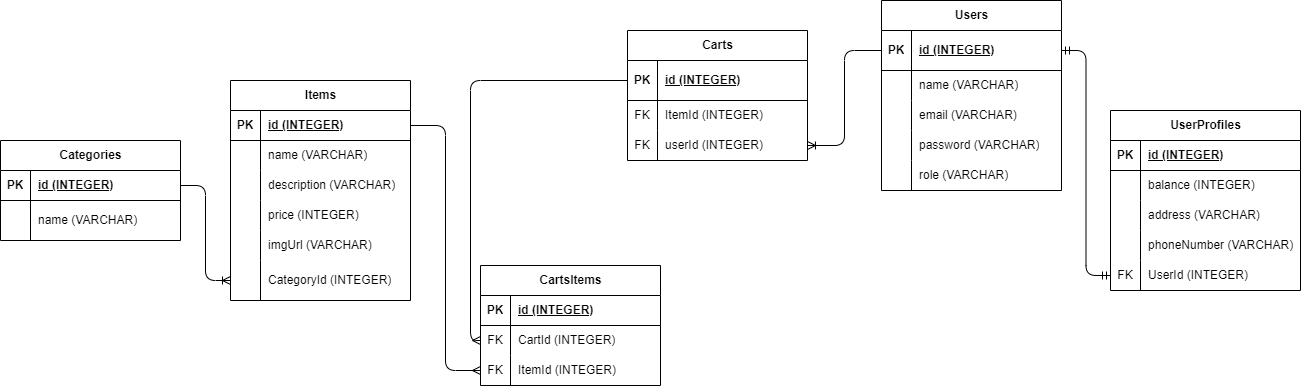

The diagram above was exported from draw.io. Its source (the exported page's mxGraphModel, read from the mxfile embedded in the PNG):
<mxGraphModel dx="1435" dy="1103" grid="1" gridSize="10" guides="1" tooltips="1" connect="1" arrows="1" fold="1" page="1" pageScale="1" pageWidth="1600" pageHeight="900" math="0" shadow="0">
  <root>
    <mxCell id="0" />
    <mxCell id="1" parent="0" />
    <mxCell id="2" value="Items" style="shape=table;startSize=30;container=1;collapsible=1;childLayout=tableLayout;fixedRows=1;rowLines=0;fontStyle=1;align=center;resizeLast=1;html=1;" vertex="1" parent="1">
      <mxGeometry x="500" y="200" width="180" height="220" as="geometry" />
    </mxCell>
    <mxCell id="3" value="" style="shape=tableRow;horizontal=0;startSize=0;swimlaneHead=0;swimlaneBody=0;fillColor=none;collapsible=0;dropTarget=0;points=[[0,0.5],[1,0.5]];portConstraint=eastwest;top=0;left=0;right=0;bottom=1;" vertex="1" parent="2">
      <mxGeometry y="30" width="180" height="30" as="geometry" />
    </mxCell>
    <mxCell id="4" value="PK" style="shape=partialRectangle;connectable=0;fillColor=none;top=0;left=0;bottom=0;right=0;fontStyle=1;overflow=hidden;whiteSpace=wrap;html=1;" vertex="1" parent="3">
      <mxGeometry width="30" height="30" as="geometry">
        <mxRectangle width="30" height="30" as="alternateBounds" />
      </mxGeometry>
    </mxCell>
    <mxCell id="5" value="id (INTEGER)" style="shape=partialRectangle;connectable=0;fillColor=none;top=0;left=0;bottom=0;right=0;align=left;spacingLeft=6;fontStyle=5;overflow=hidden;whiteSpace=wrap;html=1;" vertex="1" parent="3">
      <mxGeometry x="30" width="150" height="30" as="geometry">
        <mxRectangle width="150" height="30" as="alternateBounds" />
      </mxGeometry>
    </mxCell>
    <mxCell id="6" value="" style="shape=tableRow;horizontal=0;startSize=0;swimlaneHead=0;swimlaneBody=0;fillColor=none;collapsible=0;dropTarget=0;points=[[0,0.5],[1,0.5]];portConstraint=eastwest;top=0;left=0;right=0;bottom=0;" vertex="1" parent="2">
      <mxGeometry y="60" width="180" height="30" as="geometry" />
    </mxCell>
    <mxCell id="7" value="" style="shape=partialRectangle;connectable=0;fillColor=none;top=0;left=0;bottom=0;right=0;editable=1;overflow=hidden;whiteSpace=wrap;html=1;" vertex="1" parent="6">
      <mxGeometry width="30" height="30" as="geometry">
        <mxRectangle width="30" height="30" as="alternateBounds" />
      </mxGeometry>
    </mxCell>
    <mxCell id="8" value="name (VARCHAR)" style="shape=partialRectangle;connectable=0;fillColor=none;top=0;left=0;bottom=0;right=0;align=left;spacingLeft=6;overflow=hidden;whiteSpace=wrap;html=1;" vertex="1" parent="6">
      <mxGeometry x="30" width="150" height="30" as="geometry">
        <mxRectangle width="150" height="30" as="alternateBounds" />
      </mxGeometry>
    </mxCell>
    <mxCell id="9" value="" style="shape=tableRow;horizontal=0;startSize=0;swimlaneHead=0;swimlaneBody=0;fillColor=none;collapsible=0;dropTarget=0;points=[[0,0.5],[1,0.5]];portConstraint=eastwest;top=0;left=0;right=0;bottom=0;" vertex="1" parent="2">
      <mxGeometry y="90" width="180" height="30" as="geometry" />
    </mxCell>
    <mxCell id="10" value="" style="shape=partialRectangle;connectable=0;fillColor=none;top=0;left=0;bottom=0;right=0;editable=1;overflow=hidden;whiteSpace=wrap;html=1;" vertex="1" parent="9">
      <mxGeometry width="30" height="30" as="geometry">
        <mxRectangle width="30" height="30" as="alternateBounds" />
      </mxGeometry>
    </mxCell>
    <mxCell id="11" value="description (VARCHAR)" style="shape=partialRectangle;connectable=0;fillColor=none;top=0;left=0;bottom=0;right=0;align=left;spacingLeft=6;overflow=hidden;whiteSpace=wrap;html=1;" vertex="1" parent="9">
      <mxGeometry x="30" width="150" height="30" as="geometry">
        <mxRectangle width="150" height="30" as="alternateBounds" />
      </mxGeometry>
    </mxCell>
    <mxCell id="12" value="" style="shape=tableRow;horizontal=0;startSize=0;swimlaneHead=0;swimlaneBody=0;fillColor=none;collapsible=0;dropTarget=0;points=[[0,0.5],[1,0.5]];portConstraint=eastwest;top=0;left=0;right=0;bottom=0;" vertex="1" parent="2">
      <mxGeometry y="120" width="180" height="30" as="geometry" />
    </mxCell>
    <mxCell id="13" value="" style="shape=partialRectangle;connectable=0;fillColor=none;top=0;left=0;bottom=0;right=0;editable=1;overflow=hidden;whiteSpace=wrap;html=1;" vertex="1" parent="12">
      <mxGeometry width="30" height="30" as="geometry">
        <mxRectangle width="30" height="30" as="alternateBounds" />
      </mxGeometry>
    </mxCell>
    <mxCell id="14" value="price (INTEGER)" style="shape=partialRectangle;connectable=0;fillColor=none;top=0;left=0;bottom=0;right=0;align=left;spacingLeft=6;overflow=hidden;whiteSpace=wrap;html=1;" vertex="1" parent="12">
      <mxGeometry x="30" width="150" height="30" as="geometry">
        <mxRectangle width="150" height="30" as="alternateBounds" />
      </mxGeometry>
    </mxCell>
    <mxCell id="100" style="shape=tableRow;horizontal=0;startSize=0;swimlaneHead=0;swimlaneBody=0;fillColor=none;collapsible=0;dropTarget=0;points=[[0,0.5],[1,0.5]];portConstraint=eastwest;top=0;left=0;right=0;bottom=0;" vertex="1" parent="2">
      <mxGeometry y="150" width="180" height="30" as="geometry" />
    </mxCell>
    <mxCell id="101" style="shape=partialRectangle;connectable=0;fillColor=none;top=0;left=0;bottom=0;right=0;editable=1;overflow=hidden;whiteSpace=wrap;html=1;" vertex="1" parent="100">
      <mxGeometry width="30" height="30" as="geometry">
        <mxRectangle width="30" height="30" as="alternateBounds" />
      </mxGeometry>
    </mxCell>
    <mxCell id="102" value="imgUrl (VARCHAR)" style="shape=partialRectangle;connectable=0;fillColor=none;top=0;left=0;bottom=0;right=0;align=left;spacingLeft=6;overflow=hidden;whiteSpace=wrap;html=1;" vertex="1" parent="100">
      <mxGeometry x="30" width="150" height="30" as="geometry">
        <mxRectangle width="150" height="30" as="alternateBounds" />
      </mxGeometry>
    </mxCell>
    <mxCell id="103" style="shape=tableRow;horizontal=0;startSize=0;swimlaneHead=0;swimlaneBody=0;fillColor=none;collapsible=0;dropTarget=0;points=[[0,0.5],[1,0.5]];portConstraint=eastwest;top=0;left=0;right=0;bottom=0;" vertex="1" parent="2">
      <mxGeometry y="180" width="180" height="40" as="geometry" />
    </mxCell>
    <mxCell id="104" style="shape=partialRectangle;connectable=0;fillColor=none;top=0;left=0;bottom=0;right=0;editable=1;overflow=hidden;whiteSpace=wrap;html=1;" vertex="1" parent="103">
      <mxGeometry width="30" height="40" as="geometry">
        <mxRectangle width="30" height="40" as="alternateBounds" />
      </mxGeometry>
    </mxCell>
    <mxCell id="105" value="CategoryId (INTEGER)" style="shape=partialRectangle;connectable=0;fillColor=none;top=0;left=0;bottom=0;right=0;align=left;spacingLeft=6;overflow=hidden;whiteSpace=wrap;html=1;" vertex="1" parent="103">
      <mxGeometry x="30" width="150" height="40" as="geometry">
        <mxRectangle width="150" height="40" as="alternateBounds" />
      </mxGeometry>
    </mxCell>
    <mxCell id="28" value="UserProfiles" style="shape=table;startSize=30;container=1;collapsible=1;childLayout=tableLayout;fixedRows=1;rowLines=0;fontStyle=1;align=center;resizeLast=1;html=1;" vertex="1" parent="1">
      <mxGeometry x="1380" y="230" width="190" height="180" as="geometry" />
    </mxCell>
    <mxCell id="29" value="" style="shape=tableRow;horizontal=0;startSize=0;swimlaneHead=0;swimlaneBody=0;fillColor=none;collapsible=0;dropTarget=0;points=[[0,0.5],[1,0.5]];portConstraint=eastwest;top=0;left=0;right=0;bottom=1;" vertex="1" parent="28">
      <mxGeometry y="30" width="190" height="30" as="geometry" />
    </mxCell>
    <mxCell id="30" value="PK" style="shape=partialRectangle;connectable=0;fillColor=none;top=0;left=0;bottom=0;right=0;fontStyle=1;overflow=hidden;whiteSpace=wrap;html=1;" vertex="1" parent="29">
      <mxGeometry width="30" height="30" as="geometry">
        <mxRectangle width="30" height="30" as="alternateBounds" />
      </mxGeometry>
    </mxCell>
    <mxCell id="31" value="id (INTEGER)" style="shape=partialRectangle;connectable=0;fillColor=none;top=0;left=0;bottom=0;right=0;align=left;spacingLeft=6;fontStyle=5;overflow=hidden;whiteSpace=wrap;html=1;" vertex="1" parent="29">
      <mxGeometry x="30" width="160" height="30" as="geometry">
        <mxRectangle width="160" height="30" as="alternateBounds" />
      </mxGeometry>
    </mxCell>
    <mxCell id="32" value="" style="shape=tableRow;horizontal=0;startSize=0;swimlaneHead=0;swimlaneBody=0;fillColor=none;collapsible=0;dropTarget=0;points=[[0,0.5],[1,0.5]];portConstraint=eastwest;top=0;left=0;right=0;bottom=0;" vertex="1" parent="28">
      <mxGeometry y="60" width="190" height="30" as="geometry" />
    </mxCell>
    <mxCell id="33" value="" style="shape=partialRectangle;connectable=0;fillColor=none;top=0;left=0;bottom=0;right=0;editable=1;overflow=hidden;whiteSpace=wrap;html=1;" vertex="1" parent="32">
      <mxGeometry width="30" height="30" as="geometry">
        <mxRectangle width="30" height="30" as="alternateBounds" />
      </mxGeometry>
    </mxCell>
    <mxCell id="34" value="balance (INTEGER)" style="shape=partialRectangle;connectable=0;fillColor=none;top=0;left=0;bottom=0;right=0;align=left;spacingLeft=6;overflow=hidden;whiteSpace=wrap;html=1;" vertex="1" parent="32">
      <mxGeometry x="30" width="160" height="30" as="geometry">
        <mxRectangle width="160" height="30" as="alternateBounds" />
      </mxGeometry>
    </mxCell>
    <mxCell id="35" value="" style="shape=tableRow;horizontal=0;startSize=0;swimlaneHead=0;swimlaneBody=0;fillColor=none;collapsible=0;dropTarget=0;points=[[0,0.5],[1,0.5]];portConstraint=eastwest;top=0;left=0;right=0;bottom=0;" vertex="1" parent="28">
      <mxGeometry y="90" width="190" height="30" as="geometry" />
    </mxCell>
    <mxCell id="36" value="" style="shape=partialRectangle;connectable=0;fillColor=none;top=0;left=0;bottom=0;right=0;editable=1;overflow=hidden;whiteSpace=wrap;html=1;" vertex="1" parent="35">
      <mxGeometry width="30" height="30" as="geometry">
        <mxRectangle width="30" height="30" as="alternateBounds" />
      </mxGeometry>
    </mxCell>
    <mxCell id="37" value="address (VARCHAR)" style="shape=partialRectangle;connectable=0;fillColor=none;top=0;left=0;bottom=0;right=0;align=left;spacingLeft=6;overflow=hidden;whiteSpace=wrap;html=1;" vertex="1" parent="35">
      <mxGeometry x="30" width="160" height="30" as="geometry">
        <mxRectangle width="160" height="30" as="alternateBounds" />
      </mxGeometry>
    </mxCell>
    <mxCell id="38" value="" style="shape=tableRow;horizontal=0;startSize=0;swimlaneHead=0;swimlaneBody=0;fillColor=none;collapsible=0;dropTarget=0;points=[[0,0.5],[1,0.5]];portConstraint=eastwest;top=0;left=0;right=0;bottom=0;" vertex="1" parent="28">
      <mxGeometry y="120" width="190" height="30" as="geometry" />
    </mxCell>
    <mxCell id="39" value="" style="shape=partialRectangle;connectable=0;fillColor=none;top=0;left=0;bottom=0;right=0;editable=1;overflow=hidden;whiteSpace=wrap;html=1;" vertex="1" parent="38">
      <mxGeometry width="30" height="30" as="geometry">
        <mxRectangle width="30" height="30" as="alternateBounds" />
      </mxGeometry>
    </mxCell>
    <mxCell id="40" value="phoneNumber (VARCHAR)" style="shape=partialRectangle;connectable=0;fillColor=none;top=0;left=0;bottom=0;right=0;align=left;spacingLeft=6;overflow=hidden;whiteSpace=wrap;html=1;" vertex="1" parent="38">
      <mxGeometry x="30" width="160" height="30" as="geometry">
        <mxRectangle width="160" height="30" as="alternateBounds" />
      </mxGeometry>
    </mxCell>
    <mxCell id="94" style="shape=tableRow;horizontal=0;startSize=0;swimlaneHead=0;swimlaneBody=0;fillColor=none;collapsible=0;dropTarget=0;points=[[0,0.5],[1,0.5]];portConstraint=eastwest;top=0;left=0;right=0;bottom=0;" vertex="1" parent="28">
      <mxGeometry y="150" width="190" height="30" as="geometry" />
    </mxCell>
    <mxCell id="95" value="FK" style="shape=partialRectangle;connectable=0;fillColor=none;top=0;left=0;bottom=0;right=0;editable=1;overflow=hidden;whiteSpace=wrap;html=1;" vertex="1" parent="94">
      <mxGeometry width="30" height="30" as="geometry">
        <mxRectangle width="30" height="30" as="alternateBounds" />
      </mxGeometry>
    </mxCell>
    <mxCell id="96" value="UserId (INTEGER)" style="shape=partialRectangle;connectable=0;fillColor=none;top=0;left=0;bottom=0;right=0;align=left;spacingLeft=6;overflow=hidden;whiteSpace=wrap;html=1;" vertex="1" parent="94">
      <mxGeometry x="30" width="160" height="30" as="geometry">
        <mxRectangle width="160" height="30" as="alternateBounds" />
      </mxGeometry>
    </mxCell>
    <mxCell id="41" value="Categories" style="shape=table;startSize=30;container=1;collapsible=1;childLayout=tableLayout;fixedRows=1;rowLines=0;fontStyle=1;align=center;resizeLast=1;html=1;" vertex="1" parent="1">
      <mxGeometry x="270" y="260" width="180" height="100" as="geometry" />
    </mxCell>
    <mxCell id="42" value="" style="shape=tableRow;horizontal=0;startSize=0;swimlaneHead=0;swimlaneBody=0;fillColor=none;collapsible=0;dropTarget=0;points=[[0,0.5],[1,0.5]];portConstraint=eastwest;top=0;left=0;right=0;bottom=1;" vertex="1" parent="41">
      <mxGeometry y="30" width="180" height="30" as="geometry" />
    </mxCell>
    <mxCell id="43" value="PK" style="shape=partialRectangle;connectable=0;fillColor=none;top=0;left=0;bottom=0;right=0;fontStyle=1;overflow=hidden;whiteSpace=wrap;html=1;" vertex="1" parent="42">
      <mxGeometry width="30" height="30" as="geometry">
        <mxRectangle width="30" height="30" as="alternateBounds" />
      </mxGeometry>
    </mxCell>
    <mxCell id="44" value="id (INTEGER)" style="shape=partialRectangle;connectable=0;fillColor=none;top=0;left=0;bottom=0;right=0;align=left;spacingLeft=6;fontStyle=5;overflow=hidden;whiteSpace=wrap;html=1;" vertex="1" parent="42">
      <mxGeometry x="30" width="150" height="30" as="geometry">
        <mxRectangle width="150" height="30" as="alternateBounds" />
      </mxGeometry>
    </mxCell>
    <mxCell id="45" value="" style="shape=tableRow;horizontal=0;startSize=0;swimlaneHead=0;swimlaneBody=0;fillColor=none;collapsible=0;dropTarget=0;points=[[0,0.5],[1,0.5]];portConstraint=eastwest;top=0;left=0;right=0;bottom=0;" vertex="1" parent="41">
      <mxGeometry y="60" width="180" height="40" as="geometry" />
    </mxCell>
    <mxCell id="46" value="" style="shape=partialRectangle;connectable=0;fillColor=none;top=0;left=0;bottom=0;right=0;editable=1;overflow=hidden;whiteSpace=wrap;html=1;" vertex="1" parent="45">
      <mxGeometry width="30" height="40" as="geometry">
        <mxRectangle width="30" height="40" as="alternateBounds" />
      </mxGeometry>
    </mxCell>
    <mxCell id="47" value="name (VARCHAR)" style="shape=partialRectangle;connectable=0;fillColor=none;top=0;left=0;bottom=0;right=0;align=left;spacingLeft=6;overflow=hidden;whiteSpace=wrap;html=1;" vertex="1" parent="45">
      <mxGeometry x="30" width="150" height="40" as="geometry">
        <mxRectangle width="150" height="40" as="alternateBounds" />
      </mxGeometry>
    </mxCell>
    <mxCell id="54" value="CartsItems" style="shape=table;startSize=30;container=1;collapsible=1;childLayout=tableLayout;fixedRows=1;rowLines=0;fontStyle=1;align=center;resizeLast=1;html=1;" vertex="1" parent="1">
      <mxGeometry x="750" y="385" width="180" height="120" as="geometry" />
    </mxCell>
    <mxCell id="55" value="" style="shape=tableRow;horizontal=0;startSize=0;swimlaneHead=0;swimlaneBody=0;fillColor=none;collapsible=0;dropTarget=0;points=[[0,0.5],[1,0.5]];portConstraint=eastwest;top=0;left=0;right=0;bottom=1;" vertex="1" parent="54">
      <mxGeometry y="30" width="180" height="30" as="geometry" />
    </mxCell>
    <mxCell id="56" value="PK" style="shape=partialRectangle;connectable=0;fillColor=none;top=0;left=0;bottom=0;right=0;fontStyle=1;overflow=hidden;whiteSpace=wrap;html=1;" vertex="1" parent="55">
      <mxGeometry width="30" height="30" as="geometry">
        <mxRectangle width="30" height="30" as="alternateBounds" />
      </mxGeometry>
    </mxCell>
    <mxCell id="57" value="id (INTEGER)" style="shape=partialRectangle;connectable=0;fillColor=none;top=0;left=0;bottom=0;right=0;align=left;spacingLeft=6;fontStyle=5;overflow=hidden;whiteSpace=wrap;html=1;" vertex="1" parent="55">
      <mxGeometry x="30" width="150" height="30" as="geometry">
        <mxRectangle width="150" height="30" as="alternateBounds" />
      </mxGeometry>
    </mxCell>
    <mxCell id="58" value="" style="shape=tableRow;horizontal=0;startSize=0;swimlaneHead=0;swimlaneBody=0;fillColor=none;collapsible=0;dropTarget=0;points=[[0,0.5],[1,0.5]];portConstraint=eastwest;top=0;left=0;right=0;bottom=0;" vertex="1" parent="54">
      <mxGeometry y="60" width="180" height="30" as="geometry" />
    </mxCell>
    <mxCell id="59" value="FK" style="shape=partialRectangle;connectable=0;fillColor=none;top=0;left=0;bottom=0;right=0;editable=1;overflow=hidden;whiteSpace=wrap;html=1;" vertex="1" parent="58">
      <mxGeometry width="30" height="30" as="geometry">
        <mxRectangle width="30" height="30" as="alternateBounds" />
      </mxGeometry>
    </mxCell>
    <mxCell id="60" value="CartId (INTEGER)" style="shape=partialRectangle;connectable=0;fillColor=none;top=0;left=0;bottom=0;right=0;align=left;spacingLeft=6;overflow=hidden;whiteSpace=wrap;html=1;" vertex="1" parent="58">
      <mxGeometry x="30" width="150" height="30" as="geometry">
        <mxRectangle width="150" height="30" as="alternateBounds" />
      </mxGeometry>
    </mxCell>
    <mxCell id="61" value="" style="shape=tableRow;horizontal=0;startSize=0;swimlaneHead=0;swimlaneBody=0;fillColor=none;collapsible=0;dropTarget=0;points=[[0,0.5],[1,0.5]];portConstraint=eastwest;top=0;left=0;right=0;bottom=0;" vertex="1" parent="54">
      <mxGeometry y="90" width="180" height="30" as="geometry" />
    </mxCell>
    <mxCell id="62" value="FK" style="shape=partialRectangle;connectable=0;fillColor=none;top=0;left=0;bottom=0;right=0;editable=1;overflow=hidden;whiteSpace=wrap;html=1;" vertex="1" parent="61">
      <mxGeometry width="30" height="30" as="geometry">
        <mxRectangle width="30" height="30" as="alternateBounds" />
      </mxGeometry>
    </mxCell>
    <mxCell id="63" value="ItemId (INTEGER)" style="shape=partialRectangle;connectable=0;fillColor=none;top=0;left=0;bottom=0;right=0;align=left;spacingLeft=6;overflow=hidden;whiteSpace=wrap;html=1;" vertex="1" parent="61">
      <mxGeometry x="30" width="150" height="30" as="geometry">
        <mxRectangle width="150" height="30" as="alternateBounds" />
      </mxGeometry>
    </mxCell>
    <mxCell id="67" value="Users" style="shape=table;startSize=30;container=1;collapsible=1;childLayout=tableLayout;fixedRows=1;rowLines=0;fontStyle=1;align=center;resizeLast=1;html=1;" vertex="1" parent="1">
      <mxGeometry x="1151" y="120" width="180" height="190" as="geometry" />
    </mxCell>
    <mxCell id="68" value="" style="shape=tableRow;horizontal=0;startSize=0;swimlaneHead=0;swimlaneBody=0;fillColor=none;collapsible=0;dropTarget=0;points=[[0,0.5],[1,0.5]];portConstraint=eastwest;top=0;left=0;right=0;bottom=1;" vertex="1" parent="67">
      <mxGeometry y="30" width="180" height="40" as="geometry" />
    </mxCell>
    <mxCell id="69" value="PK" style="shape=partialRectangle;connectable=0;fillColor=none;top=0;left=0;bottom=0;right=0;fontStyle=1;overflow=hidden;whiteSpace=wrap;html=1;" vertex="1" parent="68">
      <mxGeometry width="30" height="40" as="geometry">
        <mxRectangle width="30" height="40" as="alternateBounds" />
      </mxGeometry>
    </mxCell>
    <mxCell id="70" value="id (INTEGER)" style="shape=partialRectangle;connectable=0;fillColor=none;top=0;left=0;bottom=0;right=0;align=left;spacingLeft=6;fontStyle=5;overflow=hidden;whiteSpace=wrap;html=1;" vertex="1" parent="68">
      <mxGeometry x="30" width="150" height="40" as="geometry">
        <mxRectangle width="150" height="40" as="alternateBounds" />
      </mxGeometry>
    </mxCell>
    <mxCell id="71" value="" style="shape=tableRow;horizontal=0;startSize=0;swimlaneHead=0;swimlaneBody=0;fillColor=none;collapsible=0;dropTarget=0;points=[[0,0.5],[1,0.5]];portConstraint=eastwest;top=0;left=0;right=0;bottom=0;" vertex="1" parent="67">
      <mxGeometry y="70" width="180" height="30" as="geometry" />
    </mxCell>
    <mxCell id="72" value="" style="shape=partialRectangle;connectable=0;fillColor=none;top=0;left=0;bottom=0;right=0;editable=1;overflow=hidden;whiteSpace=wrap;html=1;" vertex="1" parent="71">
      <mxGeometry width="30" height="30" as="geometry">
        <mxRectangle width="30" height="30" as="alternateBounds" />
      </mxGeometry>
    </mxCell>
    <mxCell id="73" value="name (VARCHAR)" style="shape=partialRectangle;connectable=0;fillColor=none;top=0;left=0;bottom=0;right=0;align=left;spacingLeft=6;overflow=hidden;whiteSpace=wrap;html=1;" vertex="1" parent="71">
      <mxGeometry x="30" width="150" height="30" as="geometry">
        <mxRectangle width="150" height="30" as="alternateBounds" />
      </mxGeometry>
    </mxCell>
    <mxCell id="74" value="" style="shape=tableRow;horizontal=0;startSize=0;swimlaneHead=0;swimlaneBody=0;fillColor=none;collapsible=0;dropTarget=0;points=[[0,0.5],[1,0.5]];portConstraint=eastwest;top=0;left=0;right=0;bottom=0;" vertex="1" parent="67">
      <mxGeometry y="100" width="180" height="30" as="geometry" />
    </mxCell>
    <mxCell id="75" value="" style="shape=partialRectangle;connectable=0;fillColor=none;top=0;left=0;bottom=0;right=0;editable=1;overflow=hidden;whiteSpace=wrap;html=1;" vertex="1" parent="74">
      <mxGeometry width="30" height="30" as="geometry">
        <mxRectangle width="30" height="30" as="alternateBounds" />
      </mxGeometry>
    </mxCell>
    <mxCell id="76" value="email (VARCHAR)" style="shape=partialRectangle;connectable=0;fillColor=none;top=0;left=0;bottom=0;right=0;align=left;spacingLeft=6;overflow=hidden;whiteSpace=wrap;html=1;" vertex="1" parent="74">
      <mxGeometry x="30" width="150" height="30" as="geometry">
        <mxRectangle width="150" height="30" as="alternateBounds" />
      </mxGeometry>
    </mxCell>
    <mxCell id="77" value="" style="shape=tableRow;horizontal=0;startSize=0;swimlaneHead=0;swimlaneBody=0;fillColor=none;collapsible=0;dropTarget=0;points=[[0,0.5],[1,0.5]];portConstraint=eastwest;top=0;left=0;right=0;bottom=0;" vertex="1" parent="67">
      <mxGeometry y="130" width="180" height="30" as="geometry" />
    </mxCell>
    <mxCell id="78" value="" style="shape=partialRectangle;connectable=0;fillColor=none;top=0;left=0;bottom=0;right=0;editable=1;overflow=hidden;whiteSpace=wrap;html=1;" vertex="1" parent="77">
      <mxGeometry width="30" height="30" as="geometry">
        <mxRectangle width="30" height="30" as="alternateBounds" />
      </mxGeometry>
    </mxCell>
    <mxCell id="79" value="password (VARCHAR)" style="shape=partialRectangle;connectable=0;fillColor=none;top=0;left=0;bottom=0;right=0;align=left;spacingLeft=6;overflow=hidden;whiteSpace=wrap;html=1;" vertex="1" parent="77">
      <mxGeometry x="30" width="150" height="30" as="geometry">
        <mxRectangle width="150" height="30" as="alternateBounds" />
      </mxGeometry>
    </mxCell>
    <mxCell id="97" style="shape=tableRow;horizontal=0;startSize=0;swimlaneHead=0;swimlaneBody=0;fillColor=none;collapsible=0;dropTarget=0;points=[[0,0.5],[1,0.5]];portConstraint=eastwest;top=0;left=0;right=0;bottom=0;" vertex="1" parent="67">
      <mxGeometry y="160" width="180" height="30" as="geometry" />
    </mxCell>
    <mxCell id="98" style="shape=partialRectangle;connectable=0;fillColor=none;top=0;left=0;bottom=0;right=0;editable=1;overflow=hidden;whiteSpace=wrap;html=1;" vertex="1" parent="97">
      <mxGeometry width="30" height="30" as="geometry">
        <mxRectangle width="30" height="30" as="alternateBounds" />
      </mxGeometry>
    </mxCell>
    <mxCell id="99" value="role (VARCHAR)" style="shape=partialRectangle;connectable=0;fillColor=none;top=0;left=0;bottom=0;right=0;align=left;spacingLeft=6;overflow=hidden;whiteSpace=wrap;html=1;" vertex="1" parent="97">
      <mxGeometry x="30" width="150" height="30" as="geometry">
        <mxRectangle width="150" height="30" as="alternateBounds" />
      </mxGeometry>
    </mxCell>
    <mxCell id="80" value="Carts" style="shape=table;startSize=30;container=1;collapsible=1;childLayout=tableLayout;fixedRows=1;rowLines=0;fontStyle=1;align=center;resizeLast=1;html=1;" vertex="1" parent="1">
      <mxGeometry x="897" y="150" width="180" height="130" as="geometry" />
    </mxCell>
    <mxCell id="81" value="" style="shape=tableRow;horizontal=0;startSize=0;swimlaneHead=0;swimlaneBody=0;fillColor=none;collapsible=0;dropTarget=0;points=[[0,0.5],[1,0.5]];portConstraint=eastwest;top=0;left=0;right=0;bottom=1;" vertex="1" parent="80">
      <mxGeometry y="30" width="180" height="40" as="geometry" />
    </mxCell>
    <mxCell id="82" value="PK" style="shape=partialRectangle;connectable=0;fillColor=none;top=0;left=0;bottom=0;right=0;fontStyle=1;overflow=hidden;whiteSpace=wrap;html=1;" vertex="1" parent="81">
      <mxGeometry width="30" height="40" as="geometry">
        <mxRectangle width="30" height="40" as="alternateBounds" />
      </mxGeometry>
    </mxCell>
    <mxCell id="83" value="id (INTEGER)" style="shape=partialRectangle;connectable=0;fillColor=none;top=0;left=0;bottom=0;right=0;align=left;spacingLeft=6;fontStyle=5;overflow=hidden;whiteSpace=wrap;html=1;" vertex="1" parent="81">
      <mxGeometry x="30" width="150" height="40" as="geometry">
        <mxRectangle width="150" height="40" as="alternateBounds" />
      </mxGeometry>
    </mxCell>
    <mxCell id="84" value="" style="shape=tableRow;horizontal=0;startSize=0;swimlaneHead=0;swimlaneBody=0;fillColor=none;collapsible=0;dropTarget=0;points=[[0,0.5],[1,0.5]];portConstraint=eastwest;top=0;left=0;right=0;bottom=0;" vertex="1" parent="80">
      <mxGeometry y="70" width="180" height="30" as="geometry" />
    </mxCell>
    <mxCell id="85" value="FK" style="shape=partialRectangle;connectable=0;fillColor=none;top=0;left=0;bottom=0;right=0;editable=1;overflow=hidden;whiteSpace=wrap;html=1;" vertex="1" parent="84">
      <mxGeometry width="30" height="30" as="geometry">
        <mxRectangle width="30" height="30" as="alternateBounds" />
      </mxGeometry>
    </mxCell>
    <mxCell id="86" value="ItemId (INTEGER)" style="shape=partialRectangle;connectable=0;fillColor=none;top=0;left=0;bottom=0;right=0;align=left;spacingLeft=6;overflow=hidden;whiteSpace=wrap;html=1;" vertex="1" parent="84">
      <mxGeometry x="30" width="150" height="30" as="geometry">
        <mxRectangle width="150" height="30" as="alternateBounds" />
      </mxGeometry>
    </mxCell>
    <mxCell id="87" value="" style="shape=tableRow;horizontal=0;startSize=0;swimlaneHead=0;swimlaneBody=0;fillColor=none;collapsible=0;dropTarget=0;points=[[0,0.5],[1,0.5]];portConstraint=eastwest;top=0;left=0;right=0;bottom=0;" vertex="1" parent="80">
      <mxGeometry y="100" width="180" height="30" as="geometry" />
    </mxCell>
    <mxCell id="88" value="FK" style="shape=partialRectangle;connectable=0;fillColor=none;top=0;left=0;bottom=0;right=0;editable=1;overflow=hidden;whiteSpace=wrap;html=1;" vertex="1" parent="87">
      <mxGeometry width="30" height="30" as="geometry">
        <mxRectangle width="30" height="30" as="alternateBounds" />
      </mxGeometry>
    </mxCell>
    <mxCell id="89" value="userId (INTEGER)" style="shape=partialRectangle;connectable=0;fillColor=none;top=0;left=0;bottom=0;right=0;align=left;spacingLeft=6;overflow=hidden;whiteSpace=wrap;html=1;" vertex="1" parent="87">
      <mxGeometry x="30" width="150" height="30" as="geometry">
        <mxRectangle width="150" height="30" as="alternateBounds" />
      </mxGeometry>
    </mxCell>
    <mxCell id="112" style="edgeStyle=orthogonalEdgeStyle;html=1;exitX=0;exitY=0.5;exitDx=0;exitDy=0;entryX=1;entryY=0.5;entryDx=0;entryDy=0;endArrow=ERmandOne;endFill=0;startArrow=ERmandOne;startFill=0;" edge="1" parent="1" source="94" target="68">
      <mxGeometry relative="1" as="geometry">
        <mxPoint x="1350" y="320" as="targetPoint" />
      </mxGeometry>
    </mxCell>
    <mxCell id="113" style="edgeStyle=orthogonalEdgeStyle;html=1;exitX=0;exitY=0.5;exitDx=0;exitDy=0;entryX=1;entryY=0.5;entryDx=0;entryDy=0;endArrow=ERoneToMany;endFill=0;startArrow=none;startFill=0;" edge="1" parent="1" source="68" target="87">
      <mxGeometry relative="1" as="geometry" />
    </mxCell>
    <mxCell id="115" style="edgeStyle=orthogonalEdgeStyle;html=1;exitX=0;exitY=0.5;exitDx=0;exitDy=0;entryX=1;entryY=0.5;entryDx=0;entryDy=0;endArrow=none;endFill=0;startArrow=ERmany;startFill=0;" edge="1" parent="1" source="61" target="3">
      <mxGeometry relative="1" as="geometry" />
    </mxCell>
    <mxCell id="117" style="edgeStyle=orthogonalEdgeStyle;html=1;exitX=0;exitY=0.5;exitDx=0;exitDy=0;entryX=0;entryY=0.5;entryDx=0;entryDy=0;endArrow=ERmany;endFill=0;" edge="1" parent="1" source="81" target="58">
      <mxGeometry relative="1" as="geometry" />
    </mxCell>
    <mxCell id="120" style="edgeStyle=orthogonalEdgeStyle;html=1;exitX=0;exitY=0.5;exitDx=0;exitDy=0;entryX=1;entryY=0.5;entryDx=0;entryDy=0;endArrow=none;endFill=0;startArrow=ERoneToMany;startFill=0;" edge="1" parent="1" source="103" target="42">
      <mxGeometry relative="1" as="geometry">
        <mxPoint x="250" y="195" as="sourcePoint" />
      </mxGeometry>
    </mxCell>
  </root>
</mxGraphModel>